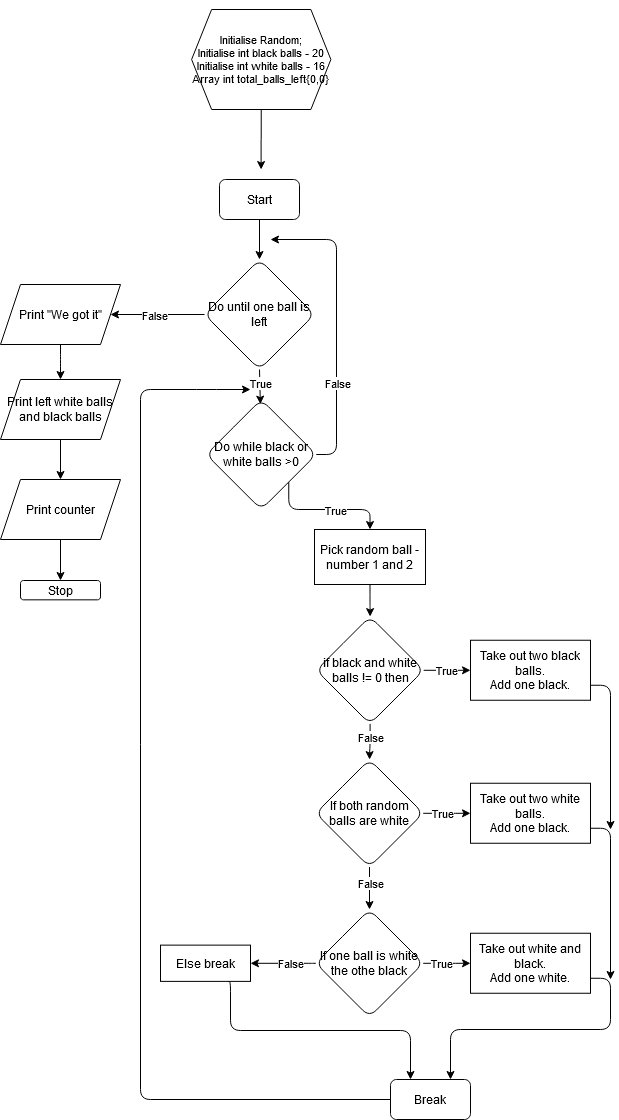

The diagram above was exported from draw.io. Its source (the exported page's mxGraphModel, read from the mxfile embedded in the PNG):
<mxGraphModel dx="1307" dy="887" grid="1" gridSize="10" guides="1" tooltips="1" connect="1" arrows="1" fold="1" page="1" pageScale="1" pageWidth="827" pageHeight="1169" math="0" shadow="0">
  <root>
    <mxCell id="WIyWlLk6GJQsqaUBKTNV-0" />
    <mxCell id="WIyWlLk6GJQsqaUBKTNV-1" parent="WIyWlLk6GJQsqaUBKTNV-0" />
    <mxCell id="_4KjI6gI-X4VP6oNj7C2-3" value="" style="edgeStyle=orthogonalEdgeStyle;rounded=0;orthogonalLoop=1;jettySize=auto;html=1;" parent="WIyWlLk6GJQsqaUBKTNV-1" source="_4KjI6gI-X4VP6oNj7C2-0" target="_4KjI6gI-X4VP6oNj7C2-1" edge="1">
      <mxGeometry relative="1" as="geometry" />
    </mxCell>
    <mxCell id="_4KjI6gI-X4VP6oNj7C2-0" value="Start" style="rounded=1;whiteSpace=wrap;html=1;" parent="WIyWlLk6GJQsqaUBKTNV-1" vertex="1">
      <mxGeometry x="319" y="180" width="80" height="40" as="geometry" />
    </mxCell>
    <mxCell id="_4KjI6gI-X4VP6oNj7C2-37" style="edgeStyle=orthogonalEdgeStyle;rounded=1;orthogonalLoop=1;jettySize=auto;html=1;exitX=0.5;exitY=1;exitDx=0;exitDy=0;entryX=0.492;entryY=0.042;entryDx=0;entryDy=0;entryPerimeter=0;" parent="WIyWlLk6GJQsqaUBKTNV-1" source="_4KjI6gI-X4VP6oNj7C2-1" target="_4KjI6gI-X4VP6oNj7C2-8" edge="1">
      <mxGeometry relative="1" as="geometry" />
    </mxCell>
    <mxCell id="_4KjI6gI-X4VP6oNj7C2-38" value="True" style="edgeLabel;html=1;align=center;verticalAlign=middle;resizable=0;points=[];" parent="_4KjI6gI-X4VP6oNj7C2-37" vertex="1" connectable="0">
      <mxGeometry x="-0.1798" relative="1" as="geometry">
        <mxPoint as="offset" />
      </mxGeometry>
    </mxCell>
    <mxCell id="_4KjI6gI-X4VP6oNj7C2-46" style="edgeStyle=orthogonalEdgeStyle;rounded=1;orthogonalLoop=1;jettySize=auto;html=1;exitX=0;exitY=0.5;exitDx=0;exitDy=0;entryX=1;entryY=0.5;entryDx=0;entryDy=0;" parent="WIyWlLk6GJQsqaUBKTNV-1" source="_4KjI6gI-X4VP6oNj7C2-1" target="_4KjI6gI-X4VP6oNj7C2-45" edge="1">
      <mxGeometry relative="1" as="geometry" />
    </mxCell>
    <mxCell id="_4KjI6gI-X4VP6oNj7C2-47" value="False" style="edgeLabel;html=1;align=center;verticalAlign=middle;resizable=0;points=[];" parent="_4KjI6gI-X4VP6oNj7C2-46" vertex="1" connectable="0">
      <mxGeometry x="0.0946" relative="1" as="geometry">
        <mxPoint as="offset" />
      </mxGeometry>
    </mxCell>
    <mxCell id="_4KjI6gI-X4VP6oNj7C2-1" value="Do until one ball is left" style="rhombus;whiteSpace=wrap;html=1;rotation=0;rounded=1;" parent="WIyWlLk6GJQsqaUBKTNV-1" vertex="1">
      <mxGeometry x="304" y="260" width="110" height="110" as="geometry" />
    </mxCell>
    <mxCell id="_4KjI6gI-X4VP6oNj7C2-5" style="edgeStyle=orthogonalEdgeStyle;rounded=0;orthogonalLoop=1;jettySize=auto;html=1;exitX=0.5;exitY=1;exitDx=0;exitDy=0;" parent="WIyWlLk6GJQsqaUBKTNV-1" source="_4KjI6gI-X4VP6oNj7C2-1" target="_4KjI6gI-X4VP6oNj7C2-1" edge="1">
      <mxGeometry relative="1" as="geometry" />
    </mxCell>
    <mxCell id="_4KjI6gI-X4VP6oNj7C2-34" style="edgeStyle=orthogonalEdgeStyle;rounded=1;orthogonalLoop=1;jettySize=auto;html=1;exitX=1;exitY=1;exitDx=0;exitDy=0;entryX=0.5;entryY=0;entryDx=0;entryDy=0;" parent="WIyWlLk6GJQsqaUBKTNV-1" source="_4KjI6gI-X4VP6oNj7C2-8" target="_4KjI6gI-X4VP6oNj7C2-11" edge="1">
      <mxGeometry relative="1" as="geometry">
        <Array as="points">
          <mxPoint x="388" y="510" />
          <mxPoint x="470" y="510" />
        </Array>
      </mxGeometry>
    </mxCell>
    <mxCell id="_4KjI6gI-X4VP6oNj7C2-40" value="True" style="edgeLabel;html=1;align=center;verticalAlign=middle;resizable=0;points=[];" parent="_4KjI6gI-X4VP6oNj7C2-34" vertex="1" connectable="0">
      <mxGeometry x="0.1577" relative="1" as="geometry">
        <mxPoint as="offset" />
      </mxGeometry>
    </mxCell>
    <mxCell id="_4KjI6gI-X4VP6oNj7C2-8" value="Do while black or white balls &amp;gt;0" style="rhombus;whiteSpace=wrap;html=1;rotation=0;rounded=1;sketch=0;shadow=0;" parent="WIyWlLk6GJQsqaUBKTNV-1" vertex="1">
      <mxGeometry x="305.75" y="400" width="110" height="110" as="geometry" />
    </mxCell>
    <mxCell id="_4KjI6gI-X4VP6oNj7C2-14" value="" style="edgeStyle=orthogonalEdgeStyle;rounded=1;orthogonalLoop=1;jettySize=auto;html=1;" parent="WIyWlLk6GJQsqaUBKTNV-1" source="_4KjI6gI-X4VP6oNj7C2-11" target="_4KjI6gI-X4VP6oNj7C2-13" edge="1">
      <mxGeometry relative="1" as="geometry" />
    </mxCell>
    <mxCell id="_4KjI6gI-X4VP6oNj7C2-11" value="Pick random ball - number 1 and 2" style="whiteSpace=wrap;html=1;rounded=0;shadow=0;sketch=0;" parent="WIyWlLk6GJQsqaUBKTNV-1" vertex="1">
      <mxGeometry x="414" y="530" width="111" height="55" as="geometry" />
    </mxCell>
    <mxCell id="_4KjI6gI-X4VP6oNj7C2-16" value="" style="edgeStyle=orthogonalEdgeStyle;rounded=1;orthogonalLoop=1;jettySize=auto;html=1;" parent="WIyWlLk6GJQsqaUBKTNV-1" source="_4KjI6gI-X4VP6oNj7C2-13" target="_4KjI6gI-X4VP6oNj7C2-15" edge="1">
      <mxGeometry relative="1" as="geometry" />
    </mxCell>
    <mxCell id="A3U5nzdIfWvStpn5XmiO-9" value="True" style="edgeLabel;html=1;align=center;verticalAlign=middle;resizable=0;points=[];" parent="_4KjI6gI-X4VP6oNj7C2-16" vertex="1" connectable="0">
      <mxGeometry x="-0.1254" relative="1" as="geometry">
        <mxPoint x="2" as="offset" />
      </mxGeometry>
    </mxCell>
    <mxCell id="_4KjI6gI-X4VP6oNj7C2-18" value="" style="edgeStyle=orthogonalEdgeStyle;rounded=1;orthogonalLoop=1;jettySize=auto;html=1;" parent="WIyWlLk6GJQsqaUBKTNV-1" source="_4KjI6gI-X4VP6oNj7C2-13" target="_4KjI6gI-X4VP6oNj7C2-17" edge="1">
      <mxGeometry relative="1" as="geometry" />
    </mxCell>
    <mxCell id="_4KjI6gI-X4VP6oNj7C2-42" value="False" style="edgeLabel;html=1;align=center;verticalAlign=middle;resizable=0;points=[];" parent="_4KjI6gI-X4VP6oNj7C2-18" vertex="1" connectable="0">
      <mxGeometry x="-0.2646" relative="1" as="geometry">
        <mxPoint as="offset" />
      </mxGeometry>
    </mxCell>
    <mxCell id="_4KjI6gI-X4VP6oNj7C2-13" value="if black and white balls != 0 then" style="rhombus;whiteSpace=wrap;html=1;rounded=1;shadow=0;sketch=0;" parent="WIyWlLk6GJQsqaUBKTNV-1" vertex="1">
      <mxGeometry x="415.75" y="617" width="107.5" height="107.5" as="geometry" />
    </mxCell>
    <mxCell id="A3U5nzdIfWvStpn5XmiO-10" style="edgeStyle=orthogonalEdgeStyle;rounded=1;orthogonalLoop=1;jettySize=auto;html=1;exitX=1;exitY=0.75;exitDx=0;exitDy=0;" parent="WIyWlLk6GJQsqaUBKTNV-1" source="_4KjI6gI-X4VP6oNj7C2-15" edge="1">
      <mxGeometry relative="1" as="geometry">
        <mxPoint x="710" y="830" as="targetPoint" />
      </mxGeometry>
    </mxCell>
    <mxCell id="_4KjI6gI-X4VP6oNj7C2-15" value="&lt;div&gt;Take out two black balls.&lt;/div&gt;&lt;div&gt;Add one black.&lt;br&gt;&lt;/div&gt;" style="whiteSpace=wrap;html=1;rounded=0;shadow=0;sketch=0;" parent="WIyWlLk6GJQsqaUBKTNV-1" vertex="1">
      <mxGeometry x="570" y="640.75" width="120" height="60" as="geometry" />
    </mxCell>
    <mxCell id="_4KjI6gI-X4VP6oNj7C2-20" value="" style="edgeStyle=orthogonalEdgeStyle;rounded=1;orthogonalLoop=1;jettySize=auto;html=1;" parent="WIyWlLk6GJQsqaUBKTNV-1" source="_4KjI6gI-X4VP6oNj7C2-17" target="_4KjI6gI-X4VP6oNj7C2-19" edge="1">
      <mxGeometry relative="1" as="geometry" />
    </mxCell>
    <mxCell id="A3U5nzdIfWvStpn5XmiO-11" value="True" style="edgeLabel;html=1;align=center;verticalAlign=middle;resizable=0;points=[];" parent="_4KjI6gI-X4VP6oNj7C2-20" vertex="1" connectable="0">
      <mxGeometry x="-0.1853" relative="1" as="geometry">
        <mxPoint as="offset" />
      </mxGeometry>
    </mxCell>
    <mxCell id="_4KjI6gI-X4VP6oNj7C2-22" value="" style="edgeStyle=orthogonalEdgeStyle;rounded=1;orthogonalLoop=1;jettySize=auto;html=1;" parent="WIyWlLk6GJQsqaUBKTNV-1" source="_4KjI6gI-X4VP6oNj7C2-17" target="_4KjI6gI-X4VP6oNj7C2-21" edge="1">
      <mxGeometry relative="1" as="geometry" />
    </mxCell>
    <mxCell id="_4KjI6gI-X4VP6oNj7C2-43" value="False" style="edgeLabel;html=1;align=center;verticalAlign=middle;resizable=0;points=[];" parent="_4KjI6gI-X4VP6oNj7C2-22" vertex="1" connectable="0">
      <mxGeometry x="-0.2454" relative="1" as="geometry">
        <mxPoint as="offset" />
      </mxGeometry>
    </mxCell>
    <mxCell id="_4KjI6gI-X4VP6oNj7C2-17" value="If both random balls are white" style="rhombus;whiteSpace=wrap;html=1;rounded=1;shadow=0;sketch=0;" parent="WIyWlLk6GJQsqaUBKTNV-1" vertex="1">
      <mxGeometry x="415.25" y="760" width="107.5" height="107.5" as="geometry" />
    </mxCell>
    <mxCell id="_4KjI6gI-X4VP6oNj7C2-26" style="edgeStyle=orthogonalEdgeStyle;rounded=1;orthogonalLoop=1;jettySize=auto;html=1;exitX=1;exitY=0.75;exitDx=0;exitDy=0;" parent="WIyWlLk6GJQsqaUBKTNV-1" source="_4KjI6gI-X4VP6oNj7C2-19" edge="1">
      <mxGeometry relative="1" as="geometry">
        <mxPoint x="710" y="980" as="targetPoint" />
      </mxGeometry>
    </mxCell>
    <mxCell id="_4KjI6gI-X4VP6oNj7C2-19" value="&lt;div&gt;Take out two white balls.&lt;/div&gt;&lt;div&gt;Add one black.&lt;br&gt;&lt;/div&gt;" style="whiteSpace=wrap;html=1;rounded=0;shadow=0;sketch=0;" parent="WIyWlLk6GJQsqaUBKTNV-1" vertex="1">
      <mxGeometry x="570" y="783.75" width="120" height="60" as="geometry" />
    </mxCell>
    <mxCell id="_4KjI6gI-X4VP6oNj7C2-24" value="" style="edgeStyle=orthogonalEdgeStyle;rounded=1;orthogonalLoop=1;jettySize=auto;html=1;" parent="WIyWlLk6GJQsqaUBKTNV-1" source="_4KjI6gI-X4VP6oNj7C2-21" target="_4KjI6gI-X4VP6oNj7C2-23" edge="1">
      <mxGeometry relative="1" as="geometry" />
    </mxCell>
    <mxCell id="A3U5nzdIfWvStpn5XmiO-12" value="True" style="edgeLabel;html=1;align=center;verticalAlign=middle;resizable=0;points=[];" parent="_4KjI6gI-X4VP6oNj7C2-24" vertex="1" connectable="0">
      <mxGeometry x="-0.2558" relative="1" as="geometry">
        <mxPoint as="offset" />
      </mxGeometry>
    </mxCell>
    <mxCell id="_4KjI6gI-X4VP6oNj7C2-31" value="" style="edgeStyle=orthogonalEdgeStyle;rounded=1;orthogonalLoop=1;jettySize=auto;html=1;" parent="WIyWlLk6GJQsqaUBKTNV-1" source="_4KjI6gI-X4VP6oNj7C2-21" target="_4KjI6gI-X4VP6oNj7C2-30" edge="1">
      <mxGeometry relative="1" as="geometry">
        <Array as="points">
          <mxPoint x="410" y="964" />
          <mxPoint x="410" y="964" />
        </Array>
      </mxGeometry>
    </mxCell>
    <mxCell id="_4KjI6gI-X4VP6oNj7C2-44" value="False" style="edgeLabel;html=1;align=center;verticalAlign=middle;resizable=0;points=[];" parent="_4KjI6gI-X4VP6oNj7C2-31" vertex="1" connectable="0">
      <mxGeometry x="-0.1934" relative="1" as="geometry">
        <mxPoint as="offset" />
      </mxGeometry>
    </mxCell>
    <mxCell id="_4KjI6gI-X4VP6oNj7C2-21" value="If one ball is white the othe black" style="rhombus;whiteSpace=wrap;html=1;rounded=1;shadow=0;sketch=0;" parent="WIyWlLk6GJQsqaUBKTNV-1" vertex="1">
      <mxGeometry x="415.25" y="910" width="107.5" height="107.5" as="geometry" />
    </mxCell>
    <mxCell id="_4KjI6gI-X4VP6oNj7C2-27" style="edgeStyle=orthogonalEdgeStyle;rounded=1;orthogonalLoop=1;jettySize=auto;html=1;exitX=1;exitY=0.75;exitDx=0;exitDy=0;" parent="WIyWlLk6GJQsqaUBKTNV-1" source="_4KjI6gI-X4VP6oNj7C2-23" target="_4KjI6gI-X4VP6oNj7C2-29" edge="1">
      <mxGeometry relative="1" as="geometry">
        <mxPoint x="540" y="1060" as="targetPoint" />
        <Array as="points">
          <mxPoint x="710" y="979" />
          <mxPoint x="710" y="1030" />
          <mxPoint x="550" y="1030" />
        </Array>
      </mxGeometry>
    </mxCell>
    <mxCell id="_4KjI6gI-X4VP6oNj7C2-23" value="&lt;div&gt;Take out white and black.&lt;/div&gt;&lt;div&gt;Add one white.&lt;br&gt;&lt;/div&gt;" style="whiteSpace=wrap;html=1;rounded=0;shadow=0;sketch=0;" parent="WIyWlLk6GJQsqaUBKTNV-1" vertex="1">
      <mxGeometry x="570" y="933.75" width="120" height="60" as="geometry" />
    </mxCell>
    <mxCell id="_4KjI6gI-X4VP6oNj7C2-29" value="Break" style="rounded=1;whiteSpace=wrap;html=1;shadow=0;sketch=0;fillColor=#ffffff;" parent="WIyWlLk6GJQsqaUBKTNV-1" vertex="1">
      <mxGeometry x="490" y="1080" width="80" height="40" as="geometry" />
    </mxCell>
    <mxCell id="A3U5nzdIfWvStpn5XmiO-6" style="edgeStyle=orthogonalEdgeStyle;rounded=1;orthogonalLoop=1;jettySize=auto;html=1;exitX=0.75;exitY=1;exitDx=0;exitDy=0;entryX=0.25;entryY=0;entryDx=0;entryDy=0;" parent="WIyWlLk6GJQsqaUBKTNV-1" source="_4KjI6gI-X4VP6oNj7C2-30" target="_4KjI6gI-X4VP6oNj7C2-29" edge="1">
      <mxGeometry relative="1" as="geometry">
        <Array as="points">
          <mxPoint x="330" y="982" />
          <mxPoint x="330" y="1031" />
          <mxPoint x="510" y="1031" />
        </Array>
      </mxGeometry>
    </mxCell>
    <mxCell id="_4KjI6gI-X4VP6oNj7C2-30" value="Else break" style="rounded=0;whiteSpace=wrap;html=1;shadow=0;sketch=0;fillColor=#ffffff;" parent="WIyWlLk6GJQsqaUBKTNV-1" vertex="1">
      <mxGeometry x="260" y="945.63" width="90" height="36.25" as="geometry" />
    </mxCell>
    <mxCell id="_4KjI6gI-X4VP6oNj7C2-49" value="" style="edgeStyle=orthogonalEdgeStyle;rounded=1;orthogonalLoop=1;jettySize=auto;html=1;" parent="WIyWlLk6GJQsqaUBKTNV-1" source="_4KjI6gI-X4VP6oNj7C2-45" target="_4KjI6gI-X4VP6oNj7C2-48" edge="1">
      <mxGeometry relative="1" as="geometry" />
    </mxCell>
    <mxCell id="_4KjI6gI-X4VP6oNj7C2-45" value="Print &quot;We got it&quot;" style="shape=parallelogram;perimeter=parallelogramPerimeter;whiteSpace=wrap;html=1;fixedSize=1;rounded=0;shadow=0;sketch=0;fillColor=#ffffff;" parent="WIyWlLk6GJQsqaUBKTNV-1" vertex="1">
      <mxGeometry x="100" y="285" width="120" height="60" as="geometry" />
    </mxCell>
    <mxCell id="_4KjI6gI-X4VP6oNj7C2-51" value="" style="edgeStyle=orthogonalEdgeStyle;rounded=1;orthogonalLoop=1;jettySize=auto;html=1;" parent="WIyWlLk6GJQsqaUBKTNV-1" source="_4KjI6gI-X4VP6oNj7C2-48" target="_4KjI6gI-X4VP6oNj7C2-50" edge="1">
      <mxGeometry relative="1" as="geometry" />
    </mxCell>
    <mxCell id="_4KjI6gI-X4VP6oNj7C2-48" value="Print left white balls and black balls" style="shape=parallelogram;perimeter=parallelogramPerimeter;whiteSpace=wrap;html=1;fixedSize=1;rounded=0;shadow=0;sketch=0;fillColor=#ffffff;" parent="WIyWlLk6GJQsqaUBKTNV-1" vertex="1">
      <mxGeometry x="100" y="380" width="120" height="60" as="geometry" />
    </mxCell>
    <mxCell id="_4KjI6gI-X4VP6oNj7C2-53" style="edgeStyle=orthogonalEdgeStyle;rounded=1;orthogonalLoop=1;jettySize=auto;html=1;exitX=0.5;exitY=1;exitDx=0;exitDy=0;entryX=0.5;entryY=0;entryDx=0;entryDy=0;" parent="WIyWlLk6GJQsqaUBKTNV-1" source="_4KjI6gI-X4VP6oNj7C2-50" target="_4KjI6gI-X4VP6oNj7C2-52" edge="1">
      <mxGeometry relative="1" as="geometry" />
    </mxCell>
    <mxCell id="_4KjI6gI-X4VP6oNj7C2-50" value="Print counter" style="shape=parallelogram;perimeter=parallelogramPerimeter;whiteSpace=wrap;html=1;fixedSize=1;rounded=0;shadow=0;sketch=0;" parent="WIyWlLk6GJQsqaUBKTNV-1" vertex="1">
      <mxGeometry x="100" y="480" width="120" height="60" as="geometry" />
    </mxCell>
    <mxCell id="_4KjI6gI-X4VP6oNj7C2-52" value="Stop" style="rounded=1;whiteSpace=wrap;html=1;shadow=0;sketch=0;fillColor=#ffffff;" parent="WIyWlLk6GJQsqaUBKTNV-1" vertex="1">
      <mxGeometry x="120" y="581" width="80" height="19.33" as="geometry" />
    </mxCell>
    <mxCell id="A3U5nzdIfWvStpn5XmiO-8" style="edgeStyle=orthogonalEdgeStyle;rounded=1;orthogonalLoop=1;jettySize=auto;html=1;exitX=0;exitY=0.5;exitDx=0;exitDy=0;" parent="WIyWlLk6GJQsqaUBKTNV-1" source="_4KjI6gI-X4VP6oNj7C2-29" edge="1">
      <mxGeometry relative="1" as="geometry">
        <mxPoint x="350" y="390" as="targetPoint" />
        <mxPoint x="490" y="1100" as="sourcePoint" />
        <Array as="points">
          <mxPoint x="240" y="1100" />
          <mxPoint x="240" y="390" />
          <mxPoint x="306" y="390" />
        </Array>
      </mxGeometry>
    </mxCell>
    <mxCell id="A3U5nzdIfWvStpn5XmiO-16" style="edgeStyle=orthogonalEdgeStyle;rounded=1;orthogonalLoop=1;jettySize=auto;html=1;exitX=1;exitY=0.5;exitDx=0;exitDy=0;" parent="WIyWlLk6GJQsqaUBKTNV-1" source="_4KjI6gI-X4VP6oNj7C2-8" edge="1">
      <mxGeometry relative="1" as="geometry">
        <mxPoint x="370" y="240" as="targetPoint" />
        <mxPoint x="415.7499999999999" y="455" as="sourcePoint" />
        <Array as="points">
          <mxPoint x="436" y="455" />
          <mxPoint x="436" y="240" />
        </Array>
      </mxGeometry>
    </mxCell>
    <mxCell id="A3U5nzdIfWvStpn5XmiO-17" value="False" style="edgeLabel;html=1;align=center;verticalAlign=middle;resizable=0;points=[];" parent="A3U5nzdIfWvStpn5XmiO-16" vertex="1" connectable="0">
      <mxGeometry x="-0.3923" relative="1" as="geometry">
        <mxPoint as="offset" />
      </mxGeometry>
    </mxCell>
    <mxCell id="ZGDENyi_qokxfr-2dyXw-2" style="edgeStyle=orthogonalEdgeStyle;rounded=0;orthogonalLoop=1;jettySize=auto;html=1;exitX=0.5;exitY=1;exitDx=0;exitDy=0;" parent="WIyWlLk6GJQsqaUBKTNV-1" source="ZGDENyi_qokxfr-2dyXw-1" edge="1">
      <mxGeometry relative="1" as="geometry">
        <mxPoint x="360.6" y="170" as="targetPoint" />
      </mxGeometry>
    </mxCell>
    <mxCell id="ZGDENyi_qokxfr-2dyXw-1" value="&lt;div style=&quot;font-size: 11px&quot;&gt;&lt;font style=&quot;font-size: 11px&quot;&gt;&lt;br&gt;&lt;/font&gt;&lt;/div&gt;&lt;div style=&quot;font-size: 11px&quot;&gt;&lt;font style=&quot;font-size: 11px&quot;&gt;&lt;br&gt;&lt;/font&gt;&lt;/div&gt;&lt;div style=&quot;font-size: 11px&quot;&gt;&lt;font style=&quot;font-size: 11px&quot;&gt;Initialise Random;&lt;/font&gt;&lt;/div&gt;&lt;div style=&quot;font-size: 11px&quot;&gt;&lt;font style=&quot;font-size: 11px&quot;&gt;Initialise int black balls - 20&lt;/font&gt;&lt;/div&gt;&lt;div style=&quot;font-size: 11px&quot;&gt;&lt;font style=&quot;font-size: 11px&quot;&gt;Initialise int white balls - 16&lt;/font&gt;&lt;/div&gt;&lt;div style=&quot;font-size: 11px&quot;&gt;&lt;font style=&quot;font-size: 11px&quot;&gt;Array int total_balls_left{0,0}&lt;/font&gt;&lt;/div&gt;&lt;div style=&quot;font-size: 11px&quot;&gt;&lt;font style=&quot;font-size: 11px&quot;&gt;&lt;br&gt;&lt;/font&gt;&lt;/div&gt;&lt;div style=&quot;font-size: 11px&quot;&gt;&lt;font style=&quot;font-size: 11px&quot;&gt;&lt;br&gt;&lt;/font&gt;&lt;/div&gt;" style="shape=hexagon;perimeter=hexagonPerimeter2;whiteSpace=wrap;html=1;fixedSize=1;" parent="WIyWlLk6GJQsqaUBKTNV-1" vertex="1">
      <mxGeometry x="291.12" y="10" width="139.25" height="100" as="geometry" />
    </mxCell>
  </root>
</mxGraphModel>